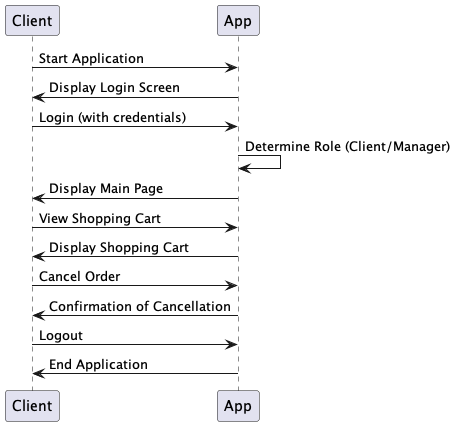

The diagram above was rendered by PlantUML. Its source (embedded in the PNG):
@startuml BarrelSnap_SequenceDiagram

participant Client
participant App

Client -> App: Start Application
App -> Client: Display Login Screen
Client -> App: Login (with credentials)
App -> App: Determine Role (Client/Manager)
App -> Client: Display Main Page
Client -> App: View Shopping Cart
App -> Client: Display Shopping Cart
Client -> App: Cancel Order
App -> Client: Confirmation of Cancellation
Client -> App: Logout
App -> Client: End Application

@enduml